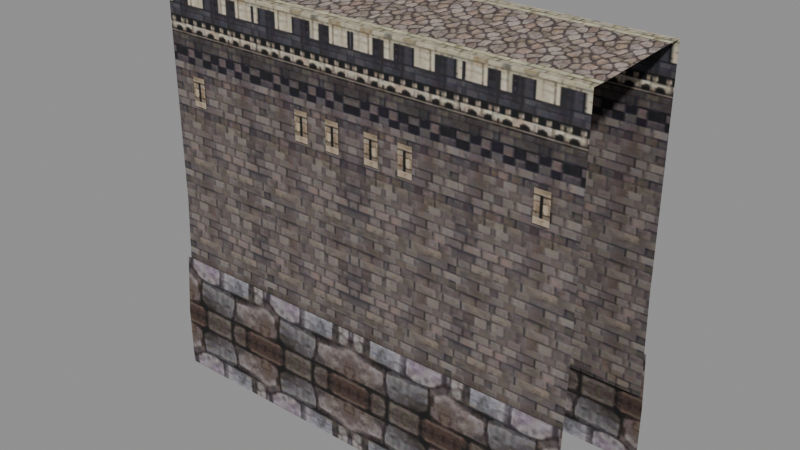 # Source: fort_wall_s.blend  (saved by Blender 5.2.45; exported with 4.5.12 LTS)
import bpy
from mathutils import Matrix  # noqa: F401  (used for matrix-valued properties, if any)

bpy.ops.wm.read_factory_settings(use_empty=True)
scene = bpy.context.scene
scene.name = 'Scene'

# ---- collections
col_fort_wall_s = bpy.data.collections.new('fort_wall_s'); scene.collection.children.link(col_fort_wall_s)

# ---- images (referenced by path relative to the original .blend; pixels are not part of the script)
import os
ASSET_DIR = os.environ.get("B2B_ASSET_DIR", "")  # directory of the original .blend (textures are referenced by path, not embedded)
HERE = os.path.dirname(os.path.abspath(__file__))  # packed textures are extracted next to this script under _unpacked/

def load_image(name, relpath, width, height, colorspace="sRGB"):
    """Load a texture the original file referenced (path relative to the .blend, or extracted next to this script)."""
    p = next((c for c in (os.path.join(HERE, relpath), os.path.join(ASSET_DIR, relpath)) if relpath and os.path.exists(c)), "")
    if p:
        img = bpy.data.images.load(p, check_existing=True)
        img.name = name
    else:  # same state as the original file: an image datablock whose file is absent (Cycles renders it pink)
        img = bpy.data.images.new(name, width, height)
        img.source = "FILE"
        img.filepath = "//" + (relpath or name)
    img.colorspace_settings.name = colorspace
    return img
img_fort_wall_s_fort_gate_dds = load_image('fort_wall_s_fort_gate.dds', '_unpacked/texture_0.e5a5584c.png', 512, 512, 'sRGB')

# ---- materials (node trees are filled in below, after node groups)
mat_fort_wall_s_mat_0 = bpy.data.materials.new('fort_wall_s_mat_0')

# ---- material node trees
mat_fort_wall_s_mat_0.use_nodes = True; mat_fort_wall_s_mat_0.node_tree.nodes.clear()
_N = mat_fort_wall_s_mat_0.node_tree.nodes; _L = mat_fort_wall_s_mat_0.node_tree.links
n0 = _N.new('ShaderNodeBsdfPrincipled'); n0.name = 'Principled BSDF'; n0.location = (-200, 100)
n0.inputs[2].default_value = 0.8
n0.inputs[10].default_value = 0.005
n1 = _N.new('ShaderNodeOutputMaterial'); n1.name = 'Material Output'; n1.location = (200, 100)
n2 = _N.new('ShaderNodeTexImage'); n2.name = 'Image Texture'; n2.location = (0, 0)
n2.image = img_fort_wall_s_fort_gate_dds
_L.new(n0.outputs[0], n1.inputs[0])
_L.new(n2.outputs[0], n0.inputs[0])
_L.new(n2.outputs[1], n0.inputs[4])
n1.is_active_output = True

# ---- meshes
me_fort_wall_s_mesh_0 = bpy.data.meshes.new('fort_wall_s_mesh_0')
me_fort_wall_s_mesh_0.from_pydata([(13.75, -5.797, -1.2), (13.75, -5.46, 6.0), (6.25, -5.797, -1.2), (-8.75, -5.797, -1.2), (-8.75, -5.462, 6.0), (-16.25, -5.797, -1.2), (6.25, -5.797, -1.2), (6.25, -5.462, 6.0), (-1.25, -5.797, -1.2), (-1.25, -5.464, 6.0), (-8.75, -5.797, -1.2), (-8.75, 2.962, 6.0), (-8.75, 3.297, -1.2), (-16.25, 3.297, -1.2), (6.25, 3.297, -1.2), (6.25, 2.962, 6.0), (13.75, 2.96, 6.0), (-1.25, 3.297, -1.2), (-1.25, 2.964, 6.0), (6.25, 2.962, 6.0), (-8.75, 3.297, -1.2), (6.25, 1.868, 21.18), (6.25, -4.368, 20.91), (13.75, 1.868, 21.18), (-16.25, 1.868, 21.18), (-16.25, -4.368, 20.91), (-8.75, 1.868, 21.18), (-8.75, 1.868, 21.18), (-8.75, -4.368, 20.91), (-1.25, 1.868, 21.18), (-1.25, -4.368, 20.91), (6.25, 1.868, 21.18), (6.25, -6.242, -2.4), (6.25, -5.9, 1.8), (-1.25, -5.9, 1.8), (6.25, 3.4, 1.8), (6.25, 3.742, -2.4), (-1.25, 3.742, -2.4), (13.75, 3.4, 1.8), (13.75, 3.742, -2.4), (6.25, 3.742, -2.4), (-16.25, 3.742, -2.4), (-16.25, 3.4, 1.8), (-8.75, 3.4, 1.8), (13.75, -6.242, -2.4), (13.75, -5.9, 1.8), (6.25, -5.9, 1.8), (-8.75, -5.9, 1.8), (-8.75, -6.242, -2.4), (-1.25, -6.242, -2.4), (-8.75, 3.742, -2.4), (-8.75, 3.4, 1.8), (-1.25, 3.4, 1.8), (-16.25, -5.9, 1.8), (-16.25, -6.242, -2.4), (-8.75, -6.242, -2.4), (-1.25, 2.916, 21.18), (-1.25, 2.964, 6.0), (-8.75, 2.962, 6.0), (-1.25, -5.464, 6.0), (-1.25, -5.416, 20.91), (-8.75, -5.416, 20.91), (6.25, 2.916, 21.18), (6.25, 2.962, 6.0), (6.25, -5.462, 6.0), (6.25, -5.416, 20.91), (6.25, -5.416, 20.91), (6.25, -5.462, 6.0), (13.75, -5.46, 6.0), (-8.75, -5.462, 6.0), (-8.75, -5.416, 20.91), (-16.25, -5.416, 20.91), (13.75, 2.916, 21.18), (13.75, 2.96, 6.0), (6.25, 2.916, 21.18), (-16.25, 2.96, 6.0), (-16.25, 2.916, 21.18), (-8.75, 2.916, 21.18), (-16.25, -5.46, 6.0), (-16.25, 2.96, 6.0), (6.25, -5.462, 6.0), (-8.75, 2.962, 6.0), (-8.75, -5.462, 6.0), (6.25, 2.962, 6.0), (-8.75, 2.962, 6.0), (-8.75, -5.462, 6.0), (-16.25, -5.46, 6.0), (3.155, -5.55, 15.09), (2.152, -5.55, 15.09), (3.155, -5.55, 13.12), (2.152, -5.55, 13.12), (-4.652, -5.55, 13.12), (-4.652, -5.55, 15.09), (-5.655, -5.55, 15.09), (-5.655, -5.55, 13.12), (10.96, -5.55, 15.09), (10.96, -5.55, 13.12), (11.97, -5.55, 13.12), (6.25, -4.368, 20.91), (-1.25, 2.916, 21.18), (-1.25, 1.868, 21.18), (6.25, 1.868, 21.18), (6.25, 2.916, 21.18), (6.25, -6.242, -2.4), (6.25, -6.242, -6.6), (13.75, -6.242, -6.6), (-1.25, -4.368, 20.91), (-1.25, -5.416, 20.91), (6.25, -5.416, 20.91), (6.25, -4.368, 20.91), (6.25, 3.297, -1.2), (-8.75, -5.416, 20.91), (-8.75, -4.368, 20.91), (-8.75, -5.9, 1.8), (-8.75, 2.916, 21.18), (-3.217, -5.55, 13.12), (-2.214, -5.55, 13.12), (-3.217, -5.55, 15.09), (-2.214, -5.55, 15.09), (6.25, 3.742, -6.6), (-1.25, 3.742, -6.6), (-1.25, -6.242, -6.6), (-5.655, 3.05, 15.09), (-4.652, 3.05, 15.09), (-5.655, 3.05, 13.12), (13.75, 3.742, -6.6), (6.25, 3.742, -6.6), (-0.2862, 3.05, 13.12), (-0.2862, 3.05, 15.09), (0.7167, 3.05, 15.09), (0.7167, 3.05, 13.12), (2.152, 3.05, 13.12), (2.152, 3.05, 15.09), (3.155, 3.05, 15.09), (3.155, 3.05, 13.12), (-0.2862, -5.55, 15.09), (-0.2862, -5.55, 13.12), (0.7167, -5.55, 13.12), (0.7167, -5.55, 15.09), (-8.75, 2.916, 21.18), (-8.75, 1.868, 21.18), (11.97, -5.55, 15.09), (6.25, 3.4, 1.8), (-14.47, 3.05, 15.09), (-13.46, 3.05, 15.09), (-14.47, 3.05, 13.12), (-4.652, 3.05, 13.12), (13.75, -5.416, 20.91), (-13.46, 3.05, 13.12), (-8.75, 3.742, -2.4), (-8.75, 3.742, -6.6), (13.75, 3.297, -1.2), (-8.75, -6.242, -6.6), (13.75, -4.368, 20.91), (-16.25, 3.742, -6.6), (6.25, 2.916, 21.18), (6.25, 1.868, 21.18), (13.75, 1.868, 21.18), (13.75, 2.916, 21.18), (-8.75, 3.742, -6.6), (6.25, -4.368, 20.91), (6.25, -5.416, 20.91), (13.75, -5.416, 20.91), (13.75, -4.368, 20.91), (-14.47, -5.55, 13.12), (-13.46, -5.55, 13.12), (-14.47, -5.55, 15.09), (11.97, 3.05, 13.12), (10.96, 3.05, 13.12), (11.97, 3.05, 15.09), (-13.46, -5.55, 15.09), (-8.75, -4.368, 20.91), (-8.75, -6.242, -6.6), (-16.25, -6.242, -6.6), (-8.75, 1.868, 21.18), (-8.75, 2.916, 21.18), (-16.25, 2.916, 21.18), (-16.25, 1.868, 21.18), (-8.75, -5.416, 20.91), (-8.75, -4.368, 20.91), (-16.25, -4.368, 20.91), (-16.25, -5.416, 20.91), (-3.217, 3.05, 15.09), (-2.214, 3.05, 15.09), (-3.217, 3.05, 13.12), (6.25, -6.242, -6.6), (10.96, 3.05, 15.09), (-2.214, 3.05, 13.12)], [], [(0, 1, 2), (3, 4, 5), (6, 7, 8), (8, 9, 10), (11, 12, 13), (14, 15, 16), (17, 18, 19), (18, 17, 20), (21, 22, 23), (24, 25, 26), (27, 28, 29), (29, 30, 31), (32, 33, 34), (35, 36, 37), (38, 39, 40), (41, 42, 43), (44, 45, 46), (47, 48, 49), (50, 51, 52), (53, 54, 55), (56, 57, 58), (59, 60, 61), (62, 63, 56), (64, 65, 59), (66, 67, 68), (69, 70, 71), (72, 73, 74), (75, 76, 77), (4, 78, 5), (79, 11, 13), (1, 80, 2), (81, 18, 20), (9, 82, 10), (7, 9, 8), (63, 57, 56), (73, 83, 74), (84, 75, 77), (85, 59, 61), (86, 69, 71), (87, 88, 89), (88, 90, 89), (91, 92, 93), (94, 91, 93), (95, 96, 97), (30, 98, 31), (65, 60, 59), (99, 100, 101), (102, 99, 101), (44, 103, 104), (105, 44, 104), (106, 107, 108), (109, 106, 108), (103, 44, 46), (110, 17, 19), (111, 107, 112), (107, 106, 112), (113, 53, 55), (52, 35, 37), (114, 56, 58), (49, 32, 34), (115, 116, 117), (116, 118, 117), (119, 120, 37), (36, 119, 37), (32, 49, 121), (122, 123, 124), (125, 126, 40), (39, 125, 40), (127, 128, 129), (130, 127, 129), (131, 132, 133), (134, 131, 133), (135, 136, 137), (138, 135, 137), (100, 99, 139), (140, 100, 139), (141, 95, 97), (142, 38, 40), (28, 30, 29), (143, 144, 145), (123, 146, 124), (147, 66, 68), (144, 148, 145), (149, 41, 43), (149, 150, 41), (151, 14, 16), (49, 48, 152), (121, 49, 152), (22, 153, 23), (150, 154, 41), (155, 156, 157), (158, 155, 157), (120, 159, 50), (37, 120, 50), (160, 161, 162), (163, 160, 162), (164, 165, 166), (34, 47, 49), (167, 168, 169), (165, 170, 166), (25, 171, 26), (172, 55, 173), (174, 175, 176), (177, 174, 176), (55, 54, 173), (37, 50, 52), (178, 179, 180), (181, 178, 180), (182, 183, 184), (185, 32, 121), (168, 186, 169), (183, 187, 184)])
me_fort_wall_s_mesh_0.polygons.foreach_set('use_smooth', [True] * 112)
_uv = me_fort_wall_s_mesh_0.uv_layers.new(name='UVMap')
_uv.uv.foreach_set('vector', [0.437, 0.6, 0.437, 0.762, 0.566, 0.6, 0.566, 0.6, 0.566, 0.762, 0.437, 0.6, 0.437, 0.6, 0.437, 0.762, 0.566, 0.6, 0.566, 0.6, 0.566, 0.762, 0.437, 0.6, 0.566, 0.762, 0.566, 0.6, 0.437, 0.6, 0.566, 0.6, 0.566, 0.762, 0.437, 0.762, 0.566, 0.6, 0.566, 0.762, 0.437, 0.762, 0.566, 0.762, 0.566, 0.6, 0.437, 0.6, 0.368, 0.296, 0.368, 0.432, 0.1265, 0.296, 0.1265, 0.296, 0.1265, 0.432, 0.368, 0.296, 0.1265, 0.296, 0.1265, 0.432, 0.368, 0.296, 0.368, 0.296, 0.368, 0.432, 0.1265, 0.296, 0.437, 0.48, 0.437, 0.5658, 0.566, 0.5658, 0.437, 0.5658, 0.437, 0.48, 0.566, 0.48, 0.437, 0.5658, 0.437, 0.48, 0.566, 0.48, 0.437, 0.48, 0.437, 0.5658, 0.566, 0.5658, 0.437, 0.48, 0.437, 0.5658, 0.566, 0.5658, 0.437, 0.5658, 0.437, 0.48, 0.566, 0.48, 0.437, 0.48, 0.437, 0.5658, 0.566, 0.5658, 0.437, 0.5658, 0.437, 0.48, 0.566, 0.48, 0.566, 0.963, 0.566, 0.632, 0.437, 0.632, 0.566, 0.632, 0.566, 0.963, 0.437, 0.963, 0.437, 0.963, 0.437, 0.632, 0.566, 0.963, 0.437, 0.632, 0.437, 0.963, 0.566, 0.632, 0.566, 0.963, 0.566, 0.632, 0.437, 0.632, 0.566, 0.632, 0.566, 0.963, 0.437, 0.963, 0.437, 0.963, 0.437, 0.632, 0.566, 0.963, 0.437, 0.632, 0.437, 0.963, 0.566, 0.963, 0.566, 0.762, 0.437, 0.762, 0.437, 0.6, 0.437, 0.762, 0.566, 0.762, 0.437, 0.6, 0.437, 0.762, 0.566, 0.762, 0.566, 0.6, 0.437, 0.762, 0.566, 0.762, 0.437, 0.6, 0.566, 0.762, 0.437, 0.762, 0.437, 0.6, 0.437, 0.762, 0.566, 0.762, 0.566, 0.6, 0.437, 0.632, 0.566, 0.632, 0.566, 0.963, 0.437, 0.632, 0.566, 0.632, 0.566, 0.963, 0.566, 0.632, 0.437, 0.632, 0.566, 0.963, 0.437, 0.632, 0.566, 0.632, 0.437, 0.963, 0.437, 0.632, 0.566, 0.632, 0.437, 0.963, 0.824, 0.994, 0.847, 0.994, 0.824, 0.936, 0.847, 0.994, 0.847, 0.936, 0.824, 0.936, 0.847, 0.936, 0.847, 0.994, 0.824, 0.994, 0.824, 0.936, 0.847, 0.936, 0.824, 0.994, 0.847, 0.994, 0.847, 0.936, 0.824, 0.936, 0.368, 0.432, 0.1265, 0.432, 0.1265, 0.296, 0.437, 0.963, 0.566, 0.963, 0.566, 0.632, 0.566, 0.963, 0.566, 0.99, 0.437, 0.99, 0.437, 0.963, 0.566, 0.963, 0.437, 0.99, 0.437, 0.48, 0.566, 0.48, 0.566, 0.5658, 0.437, 0.5658, 0.437, 0.48, 0.566, 0.5658, 0.566, 0.99, 0.566, 0.963, 0.437, 0.963, 0.437, 0.99, 0.566, 0.99, 0.437, 0.963, 0.566, 0.48, 0.437, 0.48, 0.566, 0.5658, 0.437, 0.6, 0.566, 0.6, 0.437, 0.762, 0.437, 0.963, 0.566, 0.963, 0.437, 0.99, 0.566, 0.963, 0.566, 0.99, 0.437, 0.99, 0.566, 0.5658, 0.437, 0.5658, 0.566, 0.48, 0.566, 0.5658, 0.437, 0.5658, 0.566, 0.48, 0.437, 0.963, 0.566, 0.963, 0.437, 0.632, 0.566, 0.48, 0.437, 0.48, 0.566, 0.5658, 0.824, 0.936, 0.847, 0.936, 0.824, 0.994, 0.847, 0.936, 0.847, 0.994, 0.824, 0.994, 0.437, 0.5658, 0.566, 0.5658, 0.566, 0.48, 0.437, 0.48, 0.437, 0.5658, 0.566, 0.48, 0.437, 0.48, 0.566, 0.48, 0.566, 0.5658, 0.824, 0.994, 0.847, 0.994, 0.824, 0.936, 0.437, 0.5658, 0.566, 0.5658, 0.566, 0.48, 0.437, 0.48, 0.437, 0.5658, 0.566, 0.48, 0.847, 0.936, 0.847, 0.994, 0.824, 0.994, 0.824, 0.936, 0.847, 0.936, 0.824, 0.994, 0.847, 0.936, 0.847, 0.994, 0.824, 0.994, 0.824, 0.936, 0.847, 0.936, 0.824, 0.994, 0.847, 0.994, 0.847, 0.936, 0.824, 0.936, 0.824, 0.994, 0.847, 0.994, 0.824, 0.936, 0.566, 0.99, 0.566, 0.963, 0.437, 0.963, 0.437, 0.99, 0.566, 0.99, 0.437, 0.963, 0.824, 0.994, 0.847, 0.994, 0.824, 0.936, 0.566, 0.5658, 0.437, 0.5658, 0.566, 0.48, 0.1265, 0.432, 0.368, 0.432, 0.368, 0.296, 0.824, 0.994, 0.847, 0.994, 0.824, 0.936, 0.847, 0.994, 0.847, 0.936, 0.824, 0.936, 0.437, 0.963, 0.566, 0.963, 0.437, 0.632, 0.847, 0.994, 0.847, 0.936, 0.824, 0.936, 0.566, 0.48, 0.437, 0.48, 0.566, 0.5658, 0.566, 0.48, 0.566, 0.5658, 0.437, 0.48, 0.437, 0.6, 0.566, 0.6, 0.437, 0.762, 0.566, 0.48, 0.437, 0.48, 0.437, 0.5658, 0.566, 0.5658, 0.566, 0.48, 0.437, 0.5658, 0.368, 0.432, 0.1265, 0.432, 0.1265, 0.296, 0.566, 0.5658, 0.437, 0.5658, 0.437, 0.48, 0.566, 0.963, 0.566, 0.99, 0.437, 0.99, 0.437, 0.963, 0.566, 0.963, 0.437, 0.99, 0.566, 0.5658, 0.437, 0.5658, 0.437, 0.48, 0.566, 0.48, 0.566, 0.5658, 0.437, 0.48, 0.566, 0.99, 0.566, 0.963, 0.437, 0.963, 0.437, 0.99, 0.566, 0.99, 0.437, 0.963, 0.824, 0.936, 0.847, 0.936, 0.824, 0.994, 0.566, 0.5658, 0.437, 0.5658, 0.566, 0.48, 0.824, 0.936, 0.847, 0.936, 0.824, 0.994, 0.847, 0.936, 0.847, 0.994, 0.824, 0.994, 0.1265, 0.432, 0.368, 0.432, 0.368, 0.296, 0.566, 0.5658, 0.566, 0.48, 0.437, 0.5658, 0.566, 0.99, 0.566, 0.963, 0.437, 0.963, 0.437, 0.99, 0.566, 0.99, 0.437, 0.963, 0.566, 0.48, 0.437, 0.48, 0.437, 0.5658, 0.566, 0.48, 0.437, 0.48, 0.566, 0.5658, 0.566, 0.963, 0.566, 0.99, 0.437, 0.99, 0.437, 0.963, 0.566, 0.963, 0.437, 0.99, 0.824, 0.994, 0.847, 0.994, 0.824, 0.936, 0.437, 0.5658, 0.437, 0.48, 0.566, 0.5658, 0.847, 0.936, 0.847, 0.994, 0.824, 0.994, 0.847, 0.994, 0.847, 0.936, 0.824, 0.936])
me_fort_wall_s_mesh_0.materials.append(mat_fort_wall_s_mat_0)
me_fort_wall_s_mesh_0.update()
me_fort_wall_s_mesh_0.normals_split_custom_set([tuple(v) for v in zip(*[iter([0.0002329, -0.9989, 0.04649, 0.0001482, -0.9997, 0.02478, 0.0001526, -0.9989, 0.04657, 0.0, -0.9989, 0.04642, -0.0001492, -0.9997, 0.02477, -0.0001526, -0.9989, 0.04658, 0.0, -0.9989, 0.04642, 0.0001481, -0.9997, 0.02476, 7.629e-05, -0.9989, 0.04619, 7.629e-05, -0.9989, 0.04619, 8.066e-07, -0.9997, 0.02472, -0.0001526, -0.9989, 0.04627, -0.000145, 0.9997, 0.02473, 0.0, 0.9989, 0.04642, -0.0001526, 0.9989, 0.04658, 0.0001526, 0.9989, 0.04657, 0.0001476, 0.9997, 0.02472, 0.000145, 0.9997, 0.02478, 7.629e-05, 0.9989, 0.04619, -8.285e-07, 0.9997, 0.02467, 0.000145, 0.9997, 0.02471, -8.285e-07, 0.9997, 0.02467, 7.629e-05, 0.9989, 0.04619, -0.0001526, 0.9989, 0.04627, 1.023e-06, -0.0218, 0.9998, -5.295e-08, -0.0218, 0.9998, -1.065e-06, -0.0218, 0.9998, 1.064e-06, -0.0218, 0.9998, 5.226e-08, -0.0218, 0.9998, -1.029e-06, -0.0218, 0.9998, 1.064e-06, -0.0218, 0.9998, 5.226e-08, -0.0218, 0.9998, 1.046e-06, -0.0218, 0.9998, 1.046e-06, -0.0218, 0.9998, -1.046e-06, -0.0218, 0.9998, -1.065e-06, -0.0218, 0.9998, 0.0, -0.9992, 0.04062, 0.0, -0.9967, 0.08118, 0.0, -0.9967, 0.08118, 0.0, 0.9967, 0.08118, 0.0, 0.9992, 0.04062, 0.0, 0.9992, 0.04062, 0.0, 0.9967, 0.08118, 0.0, 0.9992, 0.04062, 0.0, 0.9992, 0.04062, 0.0, 0.9992, 0.04062, 0.0, 0.9967, 0.08118, 0.0, 0.9967, 0.08118, 0.0, -0.9992, 0.04062, 0.0, -0.9967, 0.08118, 0.0, -0.9967, 0.08118, 0.0, -0.9967, 0.08118, 0.0, -0.9992, 0.04062, 0.0, -0.9992, 0.04062, 0.0, 0.9992, 0.04062, 0.0, 0.9967, 0.08118, 0.0, 0.9967, 0.08118, 0.0, -0.9967, 0.08118, 0.0, -0.9992, 0.04062, 0.0, -0.9992, 0.04062, 0.0, 1.0, 0.003061, -1.01e-06, 0.9997, 0.02469, -0.0002109, 0.9997, 0.02469, 1.013e-06, -0.9997, 0.02469, 0.0, -1.0, 0.003223, -8.84e-05, -1.0, 0.003179, 0.0, 1.0, 0.003018, 0.0001488, 0.9997, 0.02469, 0.0, 1.0, 0.003061, 0.0002979, -0.9997, 0.02474, 8.84e-05, -1.0, 0.003179, 1.013e-06, -0.9997, 0.02469, 8.842e-05, -1.0, 0.002968, 0.0001484, -0.9997, 0.02474, 0.0002095, -0.9997, 0.02479, -0.0002095, -0.9997, 0.02473, 0.0, -1.0, 0.003073, -8.842e-05, -1.0, 0.003029, 0.0, 1.0, 0.002871, 0.0001493, 0.9997, 0.02474, 8.703e-05, 1.0, 0.002914, -0.0002108, 0.9997, 0.02474, 0.0, 1.0, 0.002871, -8.703e-05, 1.0, 0.002914, -0.0001492, -0.9997, 0.02477, -0.0002976, -0.9997, 0.02479, -0.0001526, -0.9989, 0.04658, -0.0001491, 0.9997, 0.02479, -0.000145, 0.9997, 0.02473, -0.0001526, 0.9989, 0.04658, 0.0001482, -0.9997, 0.02478, 0.0002976, -0.9997, 0.02477, 0.0001526, -0.9989, 0.04657, -0.0001487, 0.9997, 0.02472, -8.285e-07, 0.9997, 0.02467, -0.0001526, 0.9989, 0.04627, 8.066e-07, -0.9997, 0.02472, -0.0002975, -0.9997, 0.02477, -0.0001526, -0.9989, 0.04627, 0.0001481, -0.9997, 0.02476, 8.066e-07, -0.9997, 0.02472, 7.629e-05, -0.9989, 0.04619, 0.0001488, 0.9997, 0.02469, -1.01e-06, 0.9997, 0.02469, 0.0, 1.0, 0.003061, 0.0001493, 0.9997, 0.02474, 0.0002979, 0.9997, 0.02473, 8.703e-05, 1.0, 0.002914, -0.000148, 0.9997, 0.02473, -0.0002108, 0.9997, 0.02474, -8.703e-05, 1.0, 0.002914, -0.0001493, -0.9997, 0.02474, 1.013e-06, -0.9997, 0.02469, -8.84e-05, -1.0, 0.003179, -0.0001491, -0.9997, 0.02478, -0.0002095, -0.9997, 0.02473, -8.842e-05, -1.0, 0.003029, 4.755e-07, -1.0, 0.0, 4.755e-07, -1.0, 0.0, 4.755e-07, -1.0, 0.0, 4.755e-07, -1.0, 0.0, 4.755e-07, -1.0, 0.0, 4.755e-07, -1.0, 0.0, -4.755e-07, -1.0, 0.0, -4.755e-07, -1.0, 0.0, -4.755e-07, -1.0, 0.0, -4.755e-07, -1.0, 0.0, -4.755e-07, -1.0, 0.0, -4.755e-07, -1.0, 0.0, 0.0, -1.0, 0.0, 0.0, -1.0, 0.0, 0.0, -1.0, 0.0, -1.046e-06, -0.0218, 0.9998, -5.498e-08, -0.0218, 0.9998, -1.065e-06, -0.0218, 0.9998, 8.84e-05, -1.0, 0.003179, 0.0, -1.0, 0.003223, 1.013e-06, -0.9997, 0.02469, 0.0, 0.0, 1.0, -1.046e-06, -0.02181, 0.9998, -1.37e-06, -0.02181, 0.9998, 0.0, 0.0, 1.0, 0.0, 0.0, 1.0, -1.37e-06, -0.02181, 0.9998, 0.0, -0.9992, 0.04062, 0.0, -0.9992, 0.04062, 0.0, -1.0, 0.0, 0.0, -1.0, 0.0, 0.0, -0.9992, 0.04062, 0.0, -1.0, 0.0, 1.046e-06, -0.02181, 0.9998, 0.0, 0.0, 1.0, 0.0, 0.0, 1.0, -4.098e-07, -0.02181, 0.9998, 1.046e-06, -0.02181, 0.9998, 0.0, 0.0, 1.0, 0.0, -0.9992, 0.04062, 0.0, -0.9992, 0.04062, 0.0, -0.9967, 0.08118, 0.0, 0.9989, 0.04642, 7.629e-05, 0.9989, 0.04619, 0.000145, 0.9997, 0.02471, 0.0, 0.0, 1.0, 0.0, 0.0, 1.0, -6.35e-07, -0.02181, 0.9998, 0.0, 0.0, 1.0, 1.046e-06, -0.02181, 0.9998, -6.35e-07, -0.02181, 0.9998, 0.0, -0.9967, 0.08118, 0.0, -0.9967, 0.08118, 0.0, -0.9992, 0.04062, 0.0, 0.9967, 0.08118, 0.0, 0.9967, 0.08118, 0.0, 0.9992, 0.04062, 0.0, 1.0, 0.003018, 0.0, 1.0, 0.003061, -0.0002109, 0.9997, 0.02469, 0.0, -0.9992, 0.04062, 0.0, -0.9992, 0.04062, 0.0, -0.9967, 0.08118, 0.0, -1.0, 0.0, 0.0, -1.0, 0.0, 0.0, -1.0, 0.0, 0.0, -1.0, 0.0, 0.0, -1.0, 0.0, 0.0, -1.0, 0.0, 0.0, 1.0, 0.0, 0.0, 1.0, 0.0, 0.0, 0.9992, 0.04062, 0.0, 0.9992, 0.04062, 0.0, 1.0, 0.0, 0.0, 0.9992, 0.04062, 0.0, -0.9992, 0.04062, 0.0, -0.9992, 0.04062, 0.0, -1.0, 0.0, 0.0, 1.0, 0.0, 0.0, 1.0, 0.0, 0.0, 1.0, 0.0, 0.0, 1.0, 0.0, 0.0, 1.0, 0.0, 0.0, 0.9992, 0.04062, 0.0, 0.9992, 0.04062, 0.0, 1.0, 0.0, 0.0, 0.9992, 0.04062, 0.0, 1.0, 0.0, 0.0, 1.0, 0.0, 0.0, 1.0, 0.0, 0.0, 1.0, 0.0, 0.0, 1.0, 0.0, 0.0, 1.0, 0.0, 0.0, 1.0, 0.0, 0.0, 1.0, 0.0, 0.0, 1.0, 0.0, 0.0, 1.0, 0.0, 0.0, 1.0, 0.0, 0.0, 1.0, 0.0, 0.0, -1.0, 0.0, 0.0, -1.0, 0.0, 0.0, -1.0, 0.0, 0.0, -1.0, 0.0, 0.0, -1.0, 0.0, 0.0, -1.0, 0.0, -1.046e-06, -0.02181, 0.9998, 0.0, 0.0, 1.0, 0.0, 0.0, 1.0, 1.361e-06, -0.02181, 0.9998, -1.046e-06, -0.02181, 0.9998, 0.0, 0.0, 1.0, 0.0, -1.0, 0.0, 0.0, -1.0, 0.0, 0.0, -1.0, 0.0, 0.0, 0.9967, 0.08118, 0.0, 0.9967, 0.08118, 0.0, 0.9992, 0.04062, 5.226e-08, -0.0218, 0.9998, -1.046e-06, -0.0218, 0.9998, 1.046e-06, -0.0218, 0.9998, 0.0, 1.0, 0.0, 0.0, 1.0, 0.0, 0.0, 1.0, 0.0, 0.0, 1.0, 0.0, 0.0, 1.0, 0.0, 0.0, 1.0, 0.0, 0.0, -1.0, 0.002923, 8.842e-05, -1.0, 0.002968, 0.0002095, -0.9997, 0.02479, 0.0, 1.0, 0.0, 0.0, 1.0, 0.0, 0.0, 1.0, 0.0, 0.0, 0.9992, 0.04062, 0.0, 0.9992, 0.04062, 0.0, 0.9967, 0.08118, 0.0, 0.9992, 0.04062, 0.0, 1.0, 0.0, 0.0, 0.9992, 0.04062, 0.0002323, 0.9989, 0.04649, 0.0001526, 0.9989, 0.04657, 0.000145, 0.9997, 0.02478, 0.0, -0.9992, 0.04062, 0.0, -0.9992, 0.04062, 0.0, -1.0, 0.0, 0.0, -1.0, 0.0, 0.0, -0.9992, 0.04062, 0.0, -1.0, 0.0, -5.295e-08, -0.0218, 0.9998, -5.331e-08, -0.0218, 0.9998, -1.065e-06, -0.0218, 0.9998, 0.0, 1.0, 0.0, 0.0, 1.0, 0.0, 0.0, 0.9992, 0.04062, 0.0, 0.0, 1.0, 7.244e-07, -0.02181, 0.9998, -1.365e-06, -0.02181, 0.9998, 0.0, 0.0, 1.0, 0.0, 0.0, 1.0, -1.365e-06, -0.02181, 0.9998, 0.0, 1.0, 0.0, 0.0, 1.0, 0.0, 0.0, 0.9992, 0.04062, 0.0, 0.9992, 0.04062, 0.0, 1.0, 0.0, 0.0, 0.9992, 0.04062, 6.35e-07, -0.02181, 0.9998, 0.0, 0.0, 1.0, 0.0, 0.0, 1.0, -4.098e-07, -0.02181, 0.9998, 6.35e-07, -0.02181, 0.9998, 0.0, 0.0, 1.0, 0.0, -1.0, 0.0, 0.0, -1.0, 0.0, 0.0, -1.0, 0.0, 0.0, -0.9967, 0.08118, 0.0, -0.9967, 0.08118, 0.0, -0.9992, 0.04062, 0.0, 1.0, 0.0, 0.0, 1.0, 0.0, 0.0, 1.0, 0.0, 0.0, -1.0, 0.0, 0.0, -1.0, 0.0, 0.0, -1.0, 0.0, 5.226e-08, -0.0218, 0.9998, 5.331e-08, -0.0218, 0.9998, -1.029e-06, -0.0218, 0.9998, 0.0, -1.0, 0.0, 0.0, -0.9992, 0.04062, 0.0, -1.0, 0.0, 2.407e-06, -0.02181, 0.9998, 0.0, 0.0, 1.0, 0.0, 0.0, 1.0, 1.361e-06, -0.02181, 0.9998, 2.407e-06, -0.02181, 0.9998, 0.0, 0.0, 1.0, 0.0, -0.9992, 0.04062, 0.0, -0.9992, 0.04062, 0.0, -1.0, 0.0, 0.0, 0.9992, 0.04062, 0.0, 0.9992, 0.04062, 0.0, 0.9967, 0.08118, 0.0, 0.0, 1.0, -6.347e-07, -0.02181, 0.9998, -6.35e-07, -0.02181, 0.9998, 0.0, 0.0, 1.0, 0.0, 0.0, 1.0, -6.35e-07, -0.02181, 0.9998, 0.0, 1.0, 0.0, 0.0, 1.0, 0.0, 0.0, 1.0, 0.0, 0.0, -1.0, 0.0, 0.0, -0.9992, 0.04062, 0.0, -1.0, 0.0, 0.0, 1.0, 0.0, 0.0, 1.0, 0.0, 0.0, 1.0, 0.0, 0.0, 1.0, 0.0, 0.0, 1.0, 0.0, 0.0, 1.0, 0.0])] * 3)])
arm_fort_wall_s_skeleton = bpy.data.armatures.new('fort_wall_s_skeleton')  # bones are not reproduced

# ---- objects
ob_fort_wall_s_rig = bpy.data.objects.new('fort_wall_s_rig', arm_fort_wall_s_skeleton)
ob_fort_wall_s_mesh_0 = bpy.data.objects.new('fort_wall_s_mesh_0', me_fort_wall_s_mesh_0)

# ---- transforms, parenting, visibility, modifiers, constraints
ob_fort_wall_s_rig.location = (0.0, 0.0, 0.0)
ob_fort_wall_s_rig.show_in_front = True
ob_fort_wall_s_mesh_0.parent = ob_fort_wall_s_rig
ob_fort_wall_s_mesh_0.location = (0.0, 0.0, 0.0)
_vg = ob_fort_wall_s_mesh_0.vertex_groups.new(name='fort_wall_s')
_vg.add([0, 1, 2, 3, 4, 5, 6, 7, 8, 9, 10, 11, 12, 13, 14, 15, 16, 17, 18, 19, 20, 21, 22, 23, 24, 25, 26, 27, 28, 29, 30, 31, 32, 33, 34, 35, 36, 37, 38, 39, 40, 41, 42, 43, 44, 45, 46, 47, 48, 49, 50, 51, 52, 53, 54, 55, 56, 57, 58, 59, 60, 61, 62, 63, 64, 65, 66, 67, 68, 69, 70, 71, 72, 73, 74, 75, 76, 77, 78, 79, 80, 81, 82, 83, 84, 85, 86, 87, 88, 89, 90, 91, 92, 93, 94, 95, 96, 97, 98, 99, 100, 101, 102, 103, 104, 105, 106, 107, 108, 109, 110, 111, 112, 113, 114, 115, 116, 117, 118, 119, 120, 121, 122, 123, 124, 125, 126, 127, 128, 129, 130, 131, 132, 133, 134, 135, 136, 137, 138, 139, 140, 141, 142, 143, 144, 145, 146, 147, 148, 149, 150, 151, 152, 153, 154, 155, 156, 157, 158, 159, 160, 161, 162, 163, 164, 165, 166, 167, 168, 169, 170, 171, 172, 173, 174, 175, 176, 177, 178, 179, 180, 181, 182, 183, 184, 185, 186, 187], 1.0, 'REPLACE')
_m = ob_fort_wall_s_mesh_0.modifiers.new('FEZ skin', 'ARMATURE')
_m.object = ob_fort_wall_s_rig

# ---- collection membership
scene.collection.objects.link(ob_fort_wall_s_rig)
col_fort_wall_s.objects.link(ob_fort_wall_s_mesh_0)

# ---- scene / render settings (as saved in the file)
scene.frame_start = 1; scene.frame_end = 250; scene.frame_set(1)
scene.render.engine = 'BLENDER_EEVEE_NEXT'
scene.render.bake_bias = 0.0
scene.render.bake_samples = 0
scene.render.compositor_device = 'GPU'
scene.eevee.use_volume_custom_range = False
scene.eevee.fast_gi_thickness_near = 0.1
scene.eevee.fast_gi_thickness_far = 0.0
scene.eevee.ray_tracing_options.screen_trace_thickness = 0.1
bpy.context.view_layer.update()

# ---- added for rendering (the .blend has no active camera and no usable light): camera, sun + grey world if the file has none
cam_auto = bpy.data.cameras.new('AutoCamera')
cam_auto.lens = 50.0
cam_auto.sensor_width = 36.0
cam_auto.clip_end = 1000.0
ob_auto_camera = bpy.data.objects.new('AutoCamera', cam_auto)
scene.collection.objects.link(ob_auto_camera)
ob_auto_camera.location = (37.6915, -47.9798, 38.4436)
ob_auto_camera.rotation_euler = (1.09748, -7.21219e-08, 0.694738)
scene.camera = ob_auto_camera
light_auto_sun = bpy.data.lights.new('AutoSun', 'SUN')
light_auto_sun.energy = 3.0
light_auto_sun.angle = 0.0523599
ob_auto_sun = bpy.data.objects.new('AutoSun', light_auto_sun)
scene.collection.objects.link(ob_auto_sun)
ob_auto_sun.rotation_euler = (0.872665, 0.174533, 0.523599)
if scene.world is None:
    world_auto = bpy.data.worlds.new('AutoWorld')
    world_auto.color = (0.3, 0.3, 0.3)
    scene.world = world_auto
bpy.context.view_layer.update()
